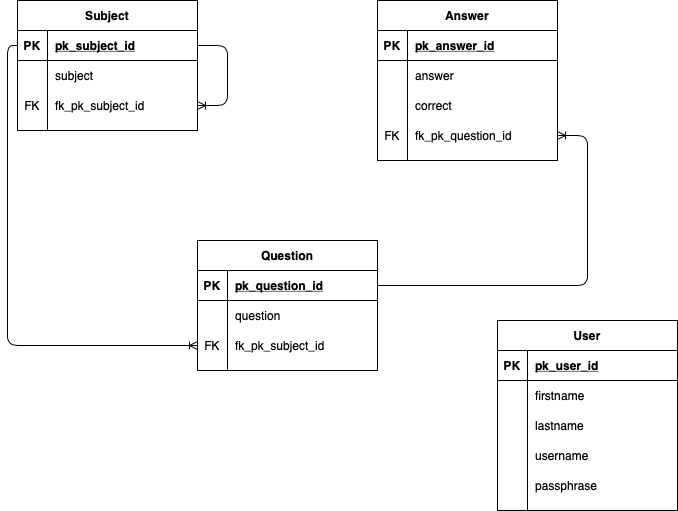

The diagram above was exported from draw.io. Its source (the exported page's mxGraphModel, read from the mxfile embedded in the PNG):
<mxGraphModel dx="1461" dy="955" grid="1" gridSize="10" guides="1" tooltips="1" connect="1" arrows="1" fold="1" page="1" pageScale="1" pageWidth="850" pageHeight="1100" math="0" shadow="0" extFonts="Permanent Marker^https://fonts.googleapis.com/css?family=Permanent+Marker">
  <root>
    <mxCell id="0" />
    <mxCell id="1" parent="0" />
    <mxCell id="AOZebiDvHQ9xw3xWKGHh-1" value="Subject" style="shape=table;startSize=30;container=1;collapsible=1;childLayout=tableLayout;fixedRows=1;rowLines=0;fontStyle=1;align=center;resizeLast=1;" vertex="1" parent="1">
      <mxGeometry x="80" y="40" width="180" height="130" as="geometry" />
    </mxCell>
    <mxCell id="AOZebiDvHQ9xw3xWKGHh-2" value="" style="shape=partialRectangle;collapsible=0;dropTarget=0;pointerEvents=0;fillColor=none;top=0;left=0;bottom=1;right=0;points=[[0,0.5],[1,0.5]];portConstraint=eastwest;" vertex="1" parent="AOZebiDvHQ9xw3xWKGHh-1">
      <mxGeometry y="30" width="180" height="30" as="geometry" />
    </mxCell>
    <mxCell id="AOZebiDvHQ9xw3xWKGHh-3" value="PK" style="shape=partialRectangle;connectable=0;fillColor=none;top=0;left=0;bottom=0;right=0;fontStyle=1;overflow=hidden;" vertex="1" parent="AOZebiDvHQ9xw3xWKGHh-2">
      <mxGeometry width="30" height="30" as="geometry" />
    </mxCell>
    <mxCell id="AOZebiDvHQ9xw3xWKGHh-4" value="pk_subject_id" style="shape=partialRectangle;connectable=0;fillColor=none;top=0;left=0;bottom=0;right=0;align=left;spacingLeft=6;fontStyle=5;overflow=hidden;" vertex="1" parent="AOZebiDvHQ9xw3xWKGHh-2">
      <mxGeometry x="30" width="150" height="30" as="geometry" />
    </mxCell>
    <mxCell id="AOZebiDvHQ9xw3xWKGHh-5" value="" style="shape=partialRectangle;collapsible=0;dropTarget=0;pointerEvents=0;fillColor=none;top=0;left=0;bottom=0;right=0;points=[[0,0.5],[1,0.5]];portConstraint=eastwest;" vertex="1" parent="AOZebiDvHQ9xw3xWKGHh-1">
      <mxGeometry y="60" width="180" height="30" as="geometry" />
    </mxCell>
    <mxCell id="AOZebiDvHQ9xw3xWKGHh-6" value="" style="shape=partialRectangle;connectable=0;fillColor=none;top=0;left=0;bottom=0;right=0;editable=1;overflow=hidden;" vertex="1" parent="AOZebiDvHQ9xw3xWKGHh-5">
      <mxGeometry width="30" height="30" as="geometry" />
    </mxCell>
    <mxCell id="AOZebiDvHQ9xw3xWKGHh-7" value="subject" style="shape=partialRectangle;connectable=0;fillColor=none;top=0;left=0;bottom=0;right=0;align=left;spacingLeft=6;overflow=hidden;" vertex="1" parent="AOZebiDvHQ9xw3xWKGHh-5">
      <mxGeometry x="30" width="150" height="30" as="geometry" />
    </mxCell>
    <mxCell id="AOZebiDvHQ9xw3xWKGHh-53" value="" style="shape=partialRectangle;collapsible=0;dropTarget=0;pointerEvents=0;fillColor=none;top=0;left=0;bottom=0;right=0;points=[[0,0.5],[1,0.5]];portConstraint=eastwest;" vertex="1" parent="AOZebiDvHQ9xw3xWKGHh-1">
      <mxGeometry y="90" width="180" height="30" as="geometry" />
    </mxCell>
    <mxCell id="AOZebiDvHQ9xw3xWKGHh-54" value="FK" style="shape=partialRectangle;connectable=0;fillColor=none;top=0;left=0;bottom=0;right=0;fontStyle=0;overflow=hidden;" vertex="1" parent="AOZebiDvHQ9xw3xWKGHh-53">
      <mxGeometry width="30" height="30" as="geometry" />
    </mxCell>
    <mxCell id="AOZebiDvHQ9xw3xWKGHh-55" value="fk_pk_subject_id" style="shape=partialRectangle;connectable=0;fillColor=none;top=0;left=0;bottom=0;right=0;align=left;spacingLeft=6;fontStyle=0;overflow=hidden;" vertex="1" parent="AOZebiDvHQ9xw3xWKGHh-53">
      <mxGeometry x="30" width="150" height="30" as="geometry" />
    </mxCell>
    <mxCell id="AOZebiDvHQ9xw3xWKGHh-65" value="" style="edgeStyle=entityRelationEdgeStyle;fontSize=12;html=1;endArrow=ERoneToMany;exitX=1;exitY=0.5;exitDx=0;exitDy=0;" edge="1" parent="AOZebiDvHQ9xw3xWKGHh-1" source="AOZebiDvHQ9xw3xWKGHh-2" target="AOZebiDvHQ9xw3xWKGHh-53">
      <mxGeometry width="100" height="100" relative="1" as="geometry">
        <mxPoint x="-80" y="340" as="sourcePoint" />
        <mxPoint x="20" y="240" as="targetPoint" />
      </mxGeometry>
    </mxCell>
    <mxCell id="AOZebiDvHQ9xw3xWKGHh-14" value="Answer" style="shape=table;startSize=30;container=1;collapsible=1;childLayout=tableLayout;fixedRows=1;rowLines=0;fontStyle=1;align=center;resizeLast=1;" vertex="1" parent="1">
      <mxGeometry x="440" y="40" width="180" height="160" as="geometry" />
    </mxCell>
    <mxCell id="AOZebiDvHQ9xw3xWKGHh-15" value="" style="shape=partialRectangle;collapsible=0;dropTarget=0;pointerEvents=0;fillColor=none;top=0;left=0;bottom=1;right=0;points=[[0,0.5],[1,0.5]];portConstraint=eastwest;" vertex="1" parent="AOZebiDvHQ9xw3xWKGHh-14">
      <mxGeometry y="30" width="180" height="30" as="geometry" />
    </mxCell>
    <mxCell id="AOZebiDvHQ9xw3xWKGHh-16" value="PK" style="shape=partialRectangle;connectable=0;fillColor=none;top=0;left=0;bottom=0;right=0;fontStyle=1;overflow=hidden;" vertex="1" parent="AOZebiDvHQ9xw3xWKGHh-15">
      <mxGeometry width="30" height="30" as="geometry" />
    </mxCell>
    <mxCell id="AOZebiDvHQ9xw3xWKGHh-17" value="pk_answer_id" style="shape=partialRectangle;connectable=0;fillColor=none;top=0;left=0;bottom=0;right=0;align=left;spacingLeft=6;fontStyle=5;overflow=hidden;" vertex="1" parent="AOZebiDvHQ9xw3xWKGHh-15">
      <mxGeometry x="30" width="150" height="30" as="geometry" />
    </mxCell>
    <mxCell id="AOZebiDvHQ9xw3xWKGHh-18" value="" style="shape=partialRectangle;collapsible=0;dropTarget=0;pointerEvents=0;fillColor=none;top=0;left=0;bottom=0;right=0;points=[[0,0.5],[1,0.5]];portConstraint=eastwest;" vertex="1" parent="AOZebiDvHQ9xw3xWKGHh-14">
      <mxGeometry y="60" width="180" height="30" as="geometry" />
    </mxCell>
    <mxCell id="AOZebiDvHQ9xw3xWKGHh-19" value="" style="shape=partialRectangle;connectable=0;fillColor=none;top=0;left=0;bottom=0;right=0;editable=1;overflow=hidden;" vertex="1" parent="AOZebiDvHQ9xw3xWKGHh-18">
      <mxGeometry width="30" height="30" as="geometry" />
    </mxCell>
    <mxCell id="AOZebiDvHQ9xw3xWKGHh-20" value="answer" style="shape=partialRectangle;connectable=0;fillColor=none;top=0;left=0;bottom=0;right=0;align=left;spacingLeft=6;overflow=hidden;" vertex="1" parent="AOZebiDvHQ9xw3xWKGHh-18">
      <mxGeometry x="30" width="150" height="30" as="geometry" />
    </mxCell>
    <mxCell id="AOZebiDvHQ9xw3xWKGHh-21" value="" style="shape=partialRectangle;collapsible=0;dropTarget=0;pointerEvents=0;fillColor=none;top=0;left=0;bottom=0;right=0;points=[[0,0.5],[1,0.5]];portConstraint=eastwest;" vertex="1" parent="AOZebiDvHQ9xw3xWKGHh-14">
      <mxGeometry y="90" width="180" height="30" as="geometry" />
    </mxCell>
    <mxCell id="AOZebiDvHQ9xw3xWKGHh-22" value="" style="shape=partialRectangle;connectable=0;fillColor=none;top=0;left=0;bottom=0;right=0;editable=1;overflow=hidden;" vertex="1" parent="AOZebiDvHQ9xw3xWKGHh-21">
      <mxGeometry width="30" height="30" as="geometry" />
    </mxCell>
    <mxCell id="AOZebiDvHQ9xw3xWKGHh-23" value="correct" style="shape=partialRectangle;connectable=0;fillColor=none;top=0;left=0;bottom=0;right=0;align=left;spacingLeft=6;overflow=hidden;" vertex="1" parent="AOZebiDvHQ9xw3xWKGHh-21">
      <mxGeometry x="30" width="150" height="30" as="geometry" />
    </mxCell>
    <mxCell id="AOZebiDvHQ9xw3xWKGHh-56" value="" style="shape=partialRectangle;collapsible=0;dropTarget=0;pointerEvents=0;fillColor=none;top=0;left=0;bottom=0;right=0;points=[[0,0.5],[1,0.5]];portConstraint=eastwest;" vertex="1" parent="AOZebiDvHQ9xw3xWKGHh-14">
      <mxGeometry y="120" width="180" height="30" as="geometry" />
    </mxCell>
    <mxCell id="AOZebiDvHQ9xw3xWKGHh-57" value="FK" style="shape=partialRectangle;connectable=0;fillColor=none;top=0;left=0;bottom=0;right=0;fontStyle=0;overflow=hidden;" vertex="1" parent="AOZebiDvHQ9xw3xWKGHh-56">
      <mxGeometry width="30" height="30" as="geometry" />
    </mxCell>
    <mxCell id="AOZebiDvHQ9xw3xWKGHh-58" value="fk_pk_question_id" style="shape=partialRectangle;connectable=0;fillColor=none;top=0;left=0;bottom=0;right=0;align=left;spacingLeft=6;fontStyle=0;overflow=hidden;" vertex="1" parent="AOZebiDvHQ9xw3xWKGHh-56">
      <mxGeometry x="30" width="150" height="30" as="geometry" />
    </mxCell>
    <mxCell id="AOZebiDvHQ9xw3xWKGHh-27" value="User" style="shape=table;startSize=30;container=1;collapsible=1;childLayout=tableLayout;fixedRows=1;rowLines=0;fontStyle=1;align=center;resizeLast=1;" vertex="1" parent="1">
      <mxGeometry x="560" y="360" width="180" height="190" as="geometry" />
    </mxCell>
    <mxCell id="AOZebiDvHQ9xw3xWKGHh-28" value="" style="shape=partialRectangle;collapsible=0;dropTarget=0;pointerEvents=0;fillColor=none;top=0;left=0;bottom=1;right=0;points=[[0,0.5],[1,0.5]];portConstraint=eastwest;" vertex="1" parent="AOZebiDvHQ9xw3xWKGHh-27">
      <mxGeometry y="30" width="180" height="30" as="geometry" />
    </mxCell>
    <mxCell id="AOZebiDvHQ9xw3xWKGHh-29" value="PK" style="shape=partialRectangle;connectable=0;fillColor=none;top=0;left=0;bottom=0;right=0;fontStyle=1;overflow=hidden;" vertex="1" parent="AOZebiDvHQ9xw3xWKGHh-28">
      <mxGeometry width="30" height="30" as="geometry" />
    </mxCell>
    <mxCell id="AOZebiDvHQ9xw3xWKGHh-30" value="pk_user_id" style="shape=partialRectangle;connectable=0;fillColor=none;top=0;left=0;bottom=0;right=0;align=left;spacingLeft=6;fontStyle=5;overflow=hidden;" vertex="1" parent="AOZebiDvHQ9xw3xWKGHh-28">
      <mxGeometry x="30" width="150" height="30" as="geometry" />
    </mxCell>
    <mxCell id="AOZebiDvHQ9xw3xWKGHh-31" value="" style="shape=partialRectangle;collapsible=0;dropTarget=0;pointerEvents=0;fillColor=none;top=0;left=0;bottom=0;right=0;points=[[0,0.5],[1,0.5]];portConstraint=eastwest;" vertex="1" parent="AOZebiDvHQ9xw3xWKGHh-27">
      <mxGeometry y="60" width="180" height="30" as="geometry" />
    </mxCell>
    <mxCell id="AOZebiDvHQ9xw3xWKGHh-32" value="" style="shape=partialRectangle;connectable=0;fillColor=none;top=0;left=0;bottom=0;right=0;editable=1;overflow=hidden;" vertex="1" parent="AOZebiDvHQ9xw3xWKGHh-31">
      <mxGeometry width="30" height="30" as="geometry" />
    </mxCell>
    <mxCell id="AOZebiDvHQ9xw3xWKGHh-33" value="firstname" style="shape=partialRectangle;connectable=0;fillColor=none;top=0;left=0;bottom=0;right=0;align=left;spacingLeft=6;overflow=hidden;" vertex="1" parent="AOZebiDvHQ9xw3xWKGHh-31">
      <mxGeometry x="30" width="150" height="30" as="geometry" />
    </mxCell>
    <mxCell id="AOZebiDvHQ9xw3xWKGHh-34" value="" style="shape=partialRectangle;collapsible=0;dropTarget=0;pointerEvents=0;fillColor=none;top=0;left=0;bottom=0;right=0;points=[[0,0.5],[1,0.5]];portConstraint=eastwest;" vertex="1" parent="AOZebiDvHQ9xw3xWKGHh-27">
      <mxGeometry y="90" width="180" height="30" as="geometry" />
    </mxCell>
    <mxCell id="AOZebiDvHQ9xw3xWKGHh-35" value="" style="shape=partialRectangle;connectable=0;fillColor=none;top=0;left=0;bottom=0;right=0;editable=1;overflow=hidden;" vertex="1" parent="AOZebiDvHQ9xw3xWKGHh-34">
      <mxGeometry width="30" height="30" as="geometry" />
    </mxCell>
    <mxCell id="AOZebiDvHQ9xw3xWKGHh-36" value="lastname" style="shape=partialRectangle;connectable=0;fillColor=none;top=0;left=0;bottom=0;right=0;align=left;spacingLeft=6;overflow=hidden;" vertex="1" parent="AOZebiDvHQ9xw3xWKGHh-34">
      <mxGeometry x="30" width="150" height="30" as="geometry" />
    </mxCell>
    <mxCell id="AOZebiDvHQ9xw3xWKGHh-37" value="" style="shape=partialRectangle;collapsible=0;dropTarget=0;pointerEvents=0;fillColor=none;top=0;left=0;bottom=0;right=0;points=[[0,0.5],[1,0.5]];portConstraint=eastwest;" vertex="1" parent="AOZebiDvHQ9xw3xWKGHh-27">
      <mxGeometry y="120" width="180" height="30" as="geometry" />
    </mxCell>
    <mxCell id="AOZebiDvHQ9xw3xWKGHh-38" value="" style="shape=partialRectangle;connectable=0;fillColor=none;top=0;left=0;bottom=0;right=0;editable=1;overflow=hidden;" vertex="1" parent="AOZebiDvHQ9xw3xWKGHh-37">
      <mxGeometry width="30" height="30" as="geometry" />
    </mxCell>
    <mxCell id="AOZebiDvHQ9xw3xWKGHh-39" value="username" style="shape=partialRectangle;connectable=0;fillColor=none;top=0;left=0;bottom=0;right=0;align=left;spacingLeft=6;overflow=hidden;" vertex="1" parent="AOZebiDvHQ9xw3xWKGHh-37">
      <mxGeometry x="30" width="150" height="30" as="geometry" />
    </mxCell>
    <mxCell id="AOZebiDvHQ9xw3xWKGHh-62" value="" style="shape=partialRectangle;collapsible=0;dropTarget=0;pointerEvents=0;fillColor=none;top=0;left=0;bottom=0;right=0;points=[[0,0.5],[1,0.5]];portConstraint=eastwest;" vertex="1" parent="AOZebiDvHQ9xw3xWKGHh-27">
      <mxGeometry y="150" width="180" height="30" as="geometry" />
    </mxCell>
    <mxCell id="AOZebiDvHQ9xw3xWKGHh-63" value="" style="shape=partialRectangle;connectable=0;fillColor=none;top=0;left=0;bottom=0;right=0;editable=1;overflow=hidden;" vertex="1" parent="AOZebiDvHQ9xw3xWKGHh-62">
      <mxGeometry width="30" height="30" as="geometry" />
    </mxCell>
    <mxCell id="AOZebiDvHQ9xw3xWKGHh-64" value="passphrase" style="shape=partialRectangle;connectable=0;fillColor=none;top=0;left=0;bottom=0;right=0;align=left;spacingLeft=6;overflow=hidden;" vertex="1" parent="AOZebiDvHQ9xw3xWKGHh-62">
      <mxGeometry x="30" width="150" height="30" as="geometry" />
    </mxCell>
    <mxCell id="AOZebiDvHQ9xw3xWKGHh-40" value="Question" style="shape=table;startSize=30;container=1;collapsible=1;childLayout=tableLayout;fixedRows=1;rowLines=0;fontStyle=1;align=center;resizeLast=1;" vertex="1" parent="1">
      <mxGeometry x="260" y="280" width="180" height="130" as="geometry" />
    </mxCell>
    <mxCell id="AOZebiDvHQ9xw3xWKGHh-41" value="" style="shape=partialRectangle;collapsible=0;dropTarget=0;pointerEvents=0;fillColor=none;top=0;left=0;bottom=1;right=0;points=[[0,0.5],[1,0.5]];portConstraint=eastwest;" vertex="1" parent="AOZebiDvHQ9xw3xWKGHh-40">
      <mxGeometry y="30" width="180" height="30" as="geometry" />
    </mxCell>
    <mxCell id="AOZebiDvHQ9xw3xWKGHh-42" value="PK" style="shape=partialRectangle;connectable=0;fillColor=none;top=0;left=0;bottom=0;right=0;fontStyle=1;overflow=hidden;" vertex="1" parent="AOZebiDvHQ9xw3xWKGHh-41">
      <mxGeometry width="30" height="30" as="geometry" />
    </mxCell>
    <mxCell id="AOZebiDvHQ9xw3xWKGHh-43" value="pk_question_id" style="shape=partialRectangle;connectable=0;fillColor=none;top=0;left=0;bottom=0;right=0;align=left;spacingLeft=6;fontStyle=5;overflow=hidden;" vertex="1" parent="AOZebiDvHQ9xw3xWKGHh-41">
      <mxGeometry x="30" width="150" height="30" as="geometry" />
    </mxCell>
    <mxCell id="AOZebiDvHQ9xw3xWKGHh-44" value="" style="shape=partialRectangle;collapsible=0;dropTarget=0;pointerEvents=0;fillColor=none;top=0;left=0;bottom=0;right=0;points=[[0,0.5],[1,0.5]];portConstraint=eastwest;" vertex="1" parent="AOZebiDvHQ9xw3xWKGHh-40">
      <mxGeometry y="60" width="180" height="30" as="geometry" />
    </mxCell>
    <mxCell id="AOZebiDvHQ9xw3xWKGHh-45" value="" style="shape=partialRectangle;connectable=0;fillColor=none;top=0;left=0;bottom=0;right=0;editable=1;overflow=hidden;" vertex="1" parent="AOZebiDvHQ9xw3xWKGHh-44">
      <mxGeometry width="30" height="30" as="geometry" />
    </mxCell>
    <mxCell id="AOZebiDvHQ9xw3xWKGHh-46" value="question" style="shape=partialRectangle;connectable=0;fillColor=none;top=0;left=0;bottom=0;right=0;align=left;spacingLeft=6;overflow=hidden;" vertex="1" parent="AOZebiDvHQ9xw3xWKGHh-44">
      <mxGeometry x="30" width="150" height="30" as="geometry" />
    </mxCell>
    <mxCell id="AOZebiDvHQ9xw3xWKGHh-59" value="" style="shape=partialRectangle;collapsible=0;dropTarget=0;pointerEvents=0;fillColor=none;top=0;left=0;bottom=0;right=0;points=[[0,0.5],[1,0.5]];portConstraint=eastwest;" vertex="1" parent="AOZebiDvHQ9xw3xWKGHh-40">
      <mxGeometry y="90" width="180" height="30" as="geometry" />
    </mxCell>
    <mxCell id="AOZebiDvHQ9xw3xWKGHh-60" value="FK" style="shape=partialRectangle;connectable=0;fillColor=none;top=0;left=0;bottom=0;right=0;fontStyle=0;overflow=hidden;" vertex="1" parent="AOZebiDvHQ9xw3xWKGHh-59">
      <mxGeometry width="30" height="30" as="geometry" />
    </mxCell>
    <mxCell id="AOZebiDvHQ9xw3xWKGHh-61" value="fk_pk_subject_id" style="shape=partialRectangle;connectable=0;fillColor=none;top=0;left=0;bottom=0;right=0;align=left;spacingLeft=6;fontStyle=0;overflow=hidden;" vertex="1" parent="AOZebiDvHQ9xw3xWKGHh-59">
      <mxGeometry x="30" width="150" height="30" as="geometry" />
    </mxCell>
    <mxCell id="AOZebiDvHQ9xw3xWKGHh-66" value="" style="edgeStyle=entityRelationEdgeStyle;fontSize=12;html=1;endArrow=ERoneToMany;" edge="1" parent="1" source="AOZebiDvHQ9xw3xWKGHh-41" target="AOZebiDvHQ9xw3xWKGHh-56">
      <mxGeometry width="100" height="100" relative="1" as="geometry">
        <mxPoint x="590" y="430" as="sourcePoint" />
        <mxPoint x="690" y="330" as="targetPoint" />
      </mxGeometry>
    </mxCell>
    <mxCell id="AOZebiDvHQ9xw3xWKGHh-68" value="" style="fontSize=12;html=1;endArrow=ERoneToMany;entryX=0;entryY=0.5;entryDx=0;entryDy=0;exitX=0;exitY=0.5;exitDx=0;exitDy=0;edgeStyle=orthogonalEdgeStyle;" edge="1" parent="1" source="AOZebiDvHQ9xw3xWKGHh-2" target="AOZebiDvHQ9xw3xWKGHh-59">
      <mxGeometry width="100" height="100" relative="1" as="geometry">
        <mxPoint x="30" y="200" as="sourcePoint" />
        <mxPoint x="220" y="400" as="targetPoint" />
      </mxGeometry>
    </mxCell>
  </root>
</mxGraphModel>